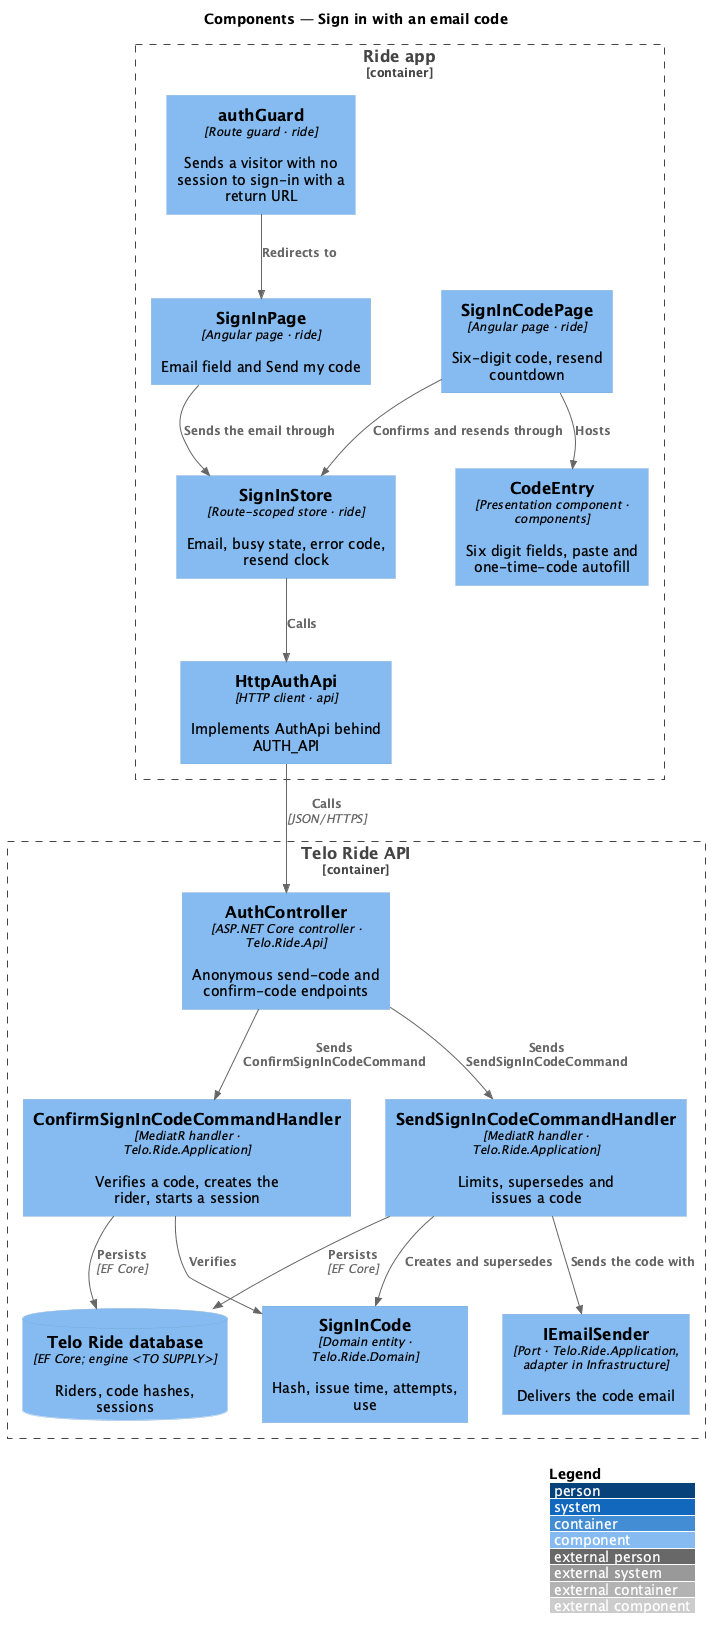

The diagram above was rendered by PlantUML. Its source (embedded in the PNG):
@startuml
!include <C4/C4_Component>
LAYOUT_WITH_LEGEND()
title Components — Sign in with an email code
Container_Boundary(app, "Ride app") {
  Component(guard, "authGuard", "Route guard · ride", "Sends a visitor with no session to sign-in with a return URL")
  Component(signin, "SignInPage", "Angular page · ride", "Email field and Send my code")
  Component(codepage, "SignInCodePage", "Angular page · ride", "Six-digit code, resend countdown")
  Component(store, "SignInStore", "Route-scoped store · ride", "Email, busy state, error code, resend clock")
  Component(entry, "CodeEntry", "Presentation component · components", "Six digit fields, paste and one-time-code autofill")
  Component(client, "HttpAuthApi", "HTTP client · api", "Implements AuthApi behind AUTH_API")
}
Container_Boundary(api, "Telo Ride API") {
  Component(ctrl, "AuthController", "ASP.NET Core controller · Telo.Ride.Api", "Anonymous send-code and confirm-code endpoints")
  Component(sendh, "SendSignInCodeCommandHandler", "MediatR handler · Telo.Ride.Application", "Limits, supersedes and issues a code")
  Component(confh, "ConfirmSignInCodeCommandHandler", "MediatR handler · Telo.Ride.Application", "Verifies a code, creates the rider, starts a session")
  Component(code, "SignInCode", "Domain entity · Telo.Ride.Domain", "Hash, issue time, attempts, use")
  Component(sender, "IEmailSender", "Port · Telo.Ride.Application, adapter in Infrastructure", "Delivers the code email")
  ComponentDb(db, "Telo Ride database", "EF Core; engine <TO SUPPLY>", "Riders, code hashes, sessions")
}
Rel(guard, signin, "Redirects to")
Rel(signin, store, "Sends the email through")
Rel(codepage, entry, "Hosts")
Rel(codepage, store, "Confirms and resends through")
Rel(store, client, "Calls")
Rel(client, ctrl, "Calls", "JSON/HTTPS")
Rel(ctrl, sendh, "Sends SendSignInCodeCommand")
Rel(ctrl, confh, "Sends ConfirmSignInCodeCommand")
Rel(sendh, code, "Creates and supersedes")
Rel(confh, code, "Verifies")
Rel(sendh, sender, "Sends the code with")
Rel(sendh, db, "Persists", "EF Core")
Rel(confh, db, "Persists", "EF Core")
@enduml